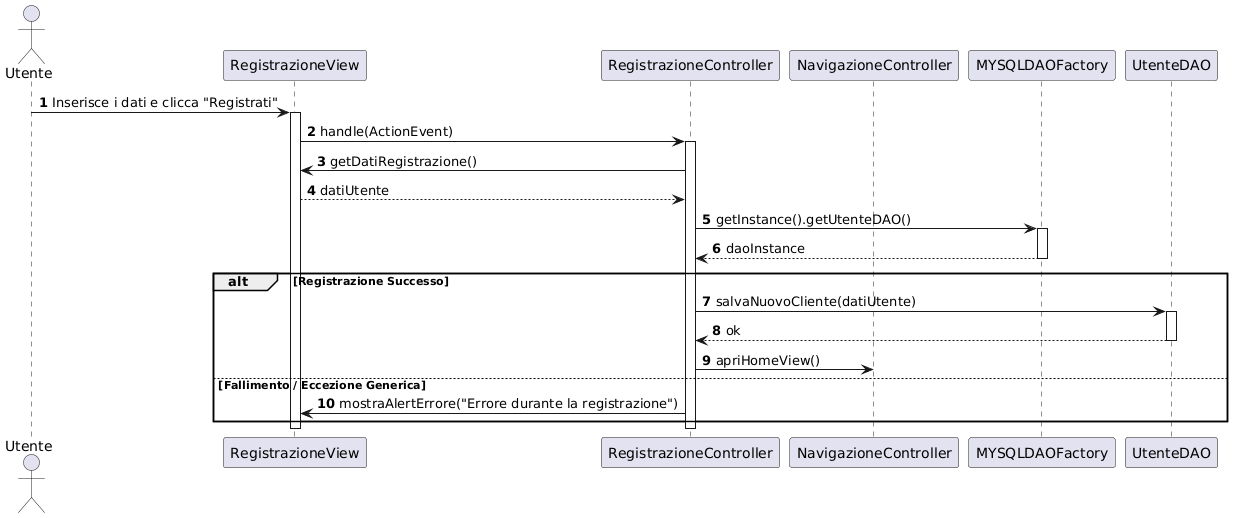

The diagram above was rendered by PlantUML. Its source (embedded in the PNG):
@startuml
autonumber

actor "Utente" as User

participant "RegistrazioneView" as View



participant "RegistrazioneController" as Ctrl
participant "NavigazioneController" as Nav


participant "MYSQLDAOFactory" as Factory
participant "UtenteDAO" as DAO


User -> View: Inserisce i dati e clicca "Registrati"
activate View
View -> Ctrl: handle(ActionEvent)
activate Ctrl

Ctrl -> View: getDatiRegistrazione()
View --> Ctrl: datiUtente

Ctrl -> Factory: getInstance().getUtenteDAO()
activate Factory
Factory --> Ctrl: daoInstance
deactivate Factory

alt Registrazione Successo
    Ctrl -> DAO: salvaNuovoCliente(datiUtente)
    activate DAO
    DAO --> Ctrl: ok
    deactivate DAO
    Ctrl -> Nav: apriHomeView()
else Fallimento / Eccezione Generica
    Ctrl -> View: mostraAlertErrore("Errore durante la registrazione")
end

deactivate Ctrl
deactivate View
@endum